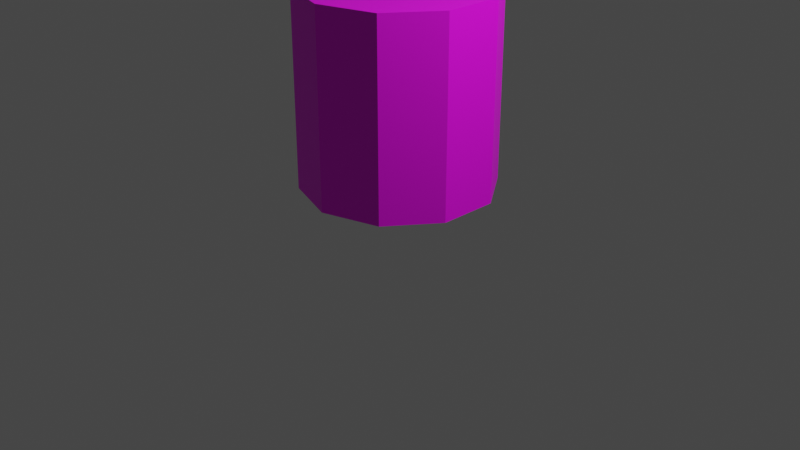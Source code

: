 # Source: barril.blend  (saved by Blender 3.6.11; exported with 4.5.12 LTS)
import bpy
from mathutils import Matrix  # noqa: F401  (used for matrix-valued properties, if any)

bpy.ops.wm.read_factory_settings(use_empty=True)
scene = bpy.context.scene
scene.name = 'Scene'

# ---- collections
col_collection = bpy.data.collections.new('Collection'); scene.collection.children.link(col_collection)

# ---- images (referenced by path relative to the original .blend; pixels are not part of the script)
import os
ASSET_DIR = os.environ.get("B2B_ASSET_DIR", "")  # directory of the original .blend (textures are referenced by path, not embedded)
HERE = os.path.dirname(os.path.abspath(__file__))  # packed textures are extracted next to this script under _unpacked/

def load_image(name, relpath, width, height, colorspace="sRGB"):
    """Load a texture the original file referenced (path relative to the .blend, or extracted next to this script)."""
    p = next((c for c in (os.path.join(HERE, relpath), os.path.join(ASSET_DIR, relpath)) if relpath and os.path.exists(c)), "")
    if p:
        img = bpy.data.images.load(p, check_existing=True)
        img.name = name
    else:  # same state as the original file: an image datablock whose file is absent (Cycles renders it pink)
        img = bpy.data.images.new(name, width, height)
        img.source = "FILE"
        img.filepath = "//" + (relpath or name)
    img.colorspace_settings.name = colorspace
    return img
img_wood_1_png = load_image('Wood_1.png', 'a3_textures/Wood_1.png', 1024, 1024, 'sRGB')

# ---- materials (node trees are filled in below, after node groups)
mat_madeira = bpy.data.materials.new('Madeira')
mat_madeira.use_transparent_shadow = False

# ---- material node trees
mat_madeira.use_nodes = True; mat_madeira.node_tree.nodes.clear()
_N = mat_madeira.node_tree.nodes; _L = mat_madeira.node_tree.links
n0 = _N.new('ShaderNodeBsdfPrincipled'); n0.name = 'Principled BSDF'; n0.location = (10, 300)
n0.distribution = 'GGX'
n0.subsurface_method = 'RANDOM_WALK_SKIN'
n0.inputs[3].default_value = 1.45
n0.inputs[27].default_value = (0.0, 0.0, 0.0, 1.0)
n0.inputs[28].default_value = 1.0
n1 = _N.new('ShaderNodeOutputMaterial'); n1.name = 'Material Output'; n1.location = (300, 300)
n2 = _N.new('ShaderNodeTexImage'); n2.name = 'Image Texture'; n2.location = (-280, 280)
n2.image = img_wood_1_png
_L.new(n0.outputs[0], n1.inputs[0])
_L.new(n2.outputs[0], n0.inputs[0])
n1.is_active_output = True

# ---- world
world_world = bpy.data.worlds.new('World'); scene.world = world_world
world_world.use_nodes = True; world_world.node_tree.nodes.clear()
_N = world_world.node_tree.nodes; _L = world_world.node_tree.links
n0 = _N.new('ShaderNodeOutputWorld'); n0.name = 'World Output'; n0.location = (300, 300)
n1 = _N.new('ShaderNodeBackground'); n1.name = 'Background'; n1.location = (10, 300)
n1.inputs[0].default_value = (0.05088, 0.05088, 0.05088, 1.0)
_L.new(n1.outputs[0], n0.inputs[0])
n0.is_active_output = True
world_world.color = (0.05088, 0.05088, 0.05088)
world_world.use_sun_shadow = False
world_world.sun_shadow_jitter_overblur = 0.0

# ---- cameras
cam_camera = bpy.data.cameras.new('Camera')
cam_camera.clip_end = 100.0
cam_camera.ortho_scale = 7.314

# ---- lights
light_light = bpy.data.lights.new('Light', 'POINT')
light_light.transmission_factor = 0.0
light_light.energy = 1000.0
light_light.shadow_soft_size = 0.1
light_light.shadow_maximum_resolution = 0.006
light_light.use_absolute_resolution = True

# ---- meshes
me_cylinder = bpy.data.meshes.new('Cylinder')
me_cylinder.from_pydata([(0.0, 1.0, -1.0), (0.0, 1.0, 1.0), (0.5878, 0.809, -1.0), (0.5878, 0.809, 1.0), (0.9511, 0.309, -1.0), (0.9511, 0.309, 1.0), (0.9511, -0.309, -1.0), (0.9511, -0.309, 1.0), (0.5878, -0.809, -1.0), (0.5878, -0.809, 1.0), (0.0, -1.0, -1.0), (0.0, -1.0, 1.0), (-0.5878, -0.809, -1.0), (-0.5878, -0.809, 1.0), (-0.9511, -0.309, -1.0), (-0.9511, -0.309, 1.0), (-0.9511, 0.309, -1.0), (-0.9511, 0.309, 1.0), (-0.5878, 0.809, -1.0), (-0.5878, 0.809, 1.0), (0.0, 1.0, -0.009008), (0.5878, 0.809, -0.009008), (0.9511, 0.309, -0.009008), (0.9511, -0.309, -0.009008), (0.5878, -0.809, -0.009008), (0.0, -1.0, -0.009008), (-0.5878, -0.809, -0.009008), (-0.9511, -0.309, -0.009008), (-0.9511, 0.309, -0.009008), (-0.5878, 0.809, -0.009008), (0.0, 1.0, 0.4955), (0.5878, 0.809, 0.4955), (0.9511, 0.309, 0.4955), (0.9511, -0.309, 0.4955), (0.5878, -0.809, 0.4955), (0.0, -1.0, 0.4955), (-0.5878, -0.809, 0.4955), (-0.9511, -0.309, 0.4955), (-0.9511, 0.309, 0.4955), (-0.5878, 0.809, 0.4955), (0.5878, 0.809, -0.5045), (0.9511, 0.309, -0.5045), (0.9511, -0.309, -0.5045), (0.5878, -0.809, -0.5045), (0.0, -1.0, -0.5045), (-0.5878, -0.809, -0.5045), (-0.9511, -0.309, -0.5045), (-0.9511, 0.309, -0.5045), (-0.5878, 0.809, -0.5045), (0.0, 1.0, -0.5045), (0.5878, 0.809, -0.7523), (0.9511, 0.309, -0.7523), (0.9511, -0.309, -0.7523), (0.5878, -0.809, -0.7523), (0.0, -1.0, -0.7523), (-0.5878, -0.809, -0.7523), (-0.9511, -0.309, -0.7523), (-0.9511, 0.309, -0.7523), (-0.5878, 0.809, -0.7523), (0.0, 1.0, -0.7523), (0.0, 1.0, 0.7477), (0.5878, 0.809, 0.7477), (0.9511, 0.309, 0.7477), (0.9511, -0.309, 0.7477), (0.5878, -0.809, 0.7477), (0.0, -1.0, 0.7477), (-0.5878, -0.809, 0.7477), (-0.9511, -0.309, 0.7477), (-0.9511, 0.309, 0.7477), (-0.5878, 0.809, 0.7477)], [], [(60, 1, 3, 61), (61, 3, 5, 62), (62, 5, 7, 63), (63, 7, 9, 64), (64, 9, 11, 65), (65, 11, 13, 66), (66, 13, 15, 67), (67, 15, 17, 68), (3, 1, 19, 17, 15, 13, 11, 9, 7, 5), (68, 17, 19, 69), (69, 19, 1, 60), (0, 2, 4, 6, 8, 10, 12, 14, 16, 18), (48, 29, 20, 49), (47, 28, 29, 48), (46, 27, 28, 47), (45, 26, 27, 46), (44, 25, 26, 45), (43, 24, 25, 44), (42, 23, 24, 43), (41, 22, 23, 42), (40, 21, 22, 41), (49, 20, 21, 40), (29, 39, 30, 20), (28, 38, 39, 29), (27, 37, 38, 28), (26, 36, 37, 27), (25, 35, 36, 26), (24, 34, 35, 25), (23, 33, 34, 24), (22, 32, 33, 23), (21, 31, 32, 22), (20, 30, 31, 21), (59, 49, 40, 50), (50, 40, 41, 51), (51, 41, 42, 52), (52, 42, 43, 53), (53, 43, 44, 54), (54, 44, 45, 55), (55, 45, 46, 56), (56, 46, 47, 57), (57, 47, 48, 58), (58, 48, 49, 59), (18, 58, 59, 0), (16, 57, 58, 18), (14, 56, 57, 16), (12, 55, 56, 14), (10, 54, 55, 12), (8, 53, 54, 10), (6, 52, 53, 8), (4, 51, 52, 6), (2, 50, 51, 4), (0, 59, 50, 2), (39, 69, 60, 30), (38, 68, 69, 39), (37, 67, 68, 38), (36, 66, 67, 37), (35, 65, 66, 36), (34, 64, 65, 35), (33, 63, 64, 34), (32, 62, 63, 33), (31, 61, 62, 32), (30, 60, 61, 31)])
_uv = me_cylinder.uv_layers.new(name='UVMap')
_uv.uv.foreach_set('vector', [0.9812, 0.3829, 0.9812, 0.5095, 0.8094, 0.5095, 0.8094, 0.3829, 0.9952, 0.3698, 0.9952, 0.496, 0.8064, 0.496, 0.8064, 0.3698, 0.3766, 1.082, 0.3766, 1.205, 0.2133, 1.205, 0.2133, 1.082, 0.7925, 0.2718, 0.7925, 0.3939, 0.623, 0.3939, 0.623, 0.2718, 0.6048, -0.2433, 0.6048, -0.366, 0.4011, -0.366, 0.4011, -0.2433, 0.5901, 0.4871, 0.5901, 0.612, 0.4076, 0.612, 0.4076, 0.4871, 0.3803, 1.083, 0.3803, 1.207, 0.2103, 1.207, 0.2103, 1.083, 0.5853, 0.4835, 0.5853, 0.6058, 0.4069, 0.6058, 0.4069, 0.4835, 0.6559, 0.6405, 0.7559, 0.6405, 0.8559, 0.6405, 0.9559, 0.6405, 0.05586, 0.6405, 0.1559, 0.6405, 0.2559, 0.6405, 0.3559, 0.6405, 0.4559, 0.6405, 0.5559, 0.6405, 0.3985, 1.093, 0.3985, 1.217, 0.2022, 1.217, 0.2022, 1.093, 0.1905, 0.4829, 0.1905, 0.6096, 0.01493, 0.6096, 0.01493, 0.4829, 1.0, 0.001816, 0.9, 0.001816, 0.8, 0.001816, 0.7, 0.001816, 0.6, 0.001816, 0.5, 0.001816, 0.4, 0.001816, 0.3, 0.001816, 0.2, 0.001816, 1.1, 0.001816, 0.1905, -0.1461, 0.1905, 0.1028, 0.01493, 0.1028, 0.01493, -0.1461, 0.3985, 0.4729, 0.3985, 0.7181, 0.2022, 0.7181, 0.2022, 0.4729, 0.5853, -0.1236, 0.5853, 0.1166, 0.4069, 0.1166, 0.4069, -0.1236, 0.3803, 0.4662, 0.3803, 0.7103, 0.2103, 0.7103, 0.2103, 0.4662, 0.5901, -0.1327, 0.5901, 0.1126, 0.4076, 0.1126, 0.4076, -0.1327, 0.6048, 0.3656, 0.6048, 0.1247, 0.4011, 0.1247, 0.4011, 0.3656, 0.7925, -0.3348, 0.7925, -0.09477, 0.623, -0.09477, 0.623, -0.3348, 0.3766, 0.4704, 0.3766, 0.7123, 0.2133, 0.7123, 0.2133, 0.4704, 0.9952, -0.2563, 0.9952, -0.008547, 0.8064, -0.008547, 0.8064, -0.2563, 0.9812, -0.2455, 0.9812, 0.003155, 0.8094, 0.003155, 0.8094, -0.2455, 0.1905, 0.1028, 0.1905, 0.3562, 0.01493, 0.3562, 0.01493, 0.1028, 0.3985, 0.7181, 0.3985, 0.9677, 0.2022, 0.9677, 0.2022, 0.7181, 0.5853, 0.1166, 0.5853, 0.3612, 0.4069, 0.3612, 0.4069, 0.1166, 0.3803, 0.7103, 0.3803, 0.9587, 0.2103, 0.9587, 0.2103, 0.7103, 0.5901, 0.1126, 0.5901, 0.3623, 0.4076, 0.3623, 0.4076, 0.1126, 0.6048, 0.1247, 0.6048, -0.1206, 0.4011, -0.1206, 0.4011, 0.1247, 0.7925, -0.09477, 0.7925, 0.1496, 0.623, 0.1496, 0.623, -0.09477, 0.3766, 0.7123, 0.3766, 0.9585, 0.2133, 0.9585, 0.2133, 0.7123, 0.9952, -0.008547, 0.9952, 0.2437, 0.8064, 0.2437, 0.8064, -0.008547, 0.9812, 0.003155, 0.9812, 0.2563, 0.8094, 0.2563, 0.8094, 0.003155, 0.9812, -0.3698, 0.9812, -0.2455, 0.8094, -0.2455, 0.8094, -0.3698, 0.9952, -0.3802, 0.9952, -0.2563, 0.8064, -0.2563, 0.8064, -0.3802, 0.3766, 0.3495, 0.3766, 0.4704, 0.2133, 0.4704, 0.2133, 0.3495, 0.7925, -0.4548, 0.7925, -0.3348, 0.623, -0.3348, 0.623, -0.4548, 0.6048, 0.4861, 0.6048, 0.3656, 0.4011, 0.3656, 0.4011, 0.4861, 0.5901, -0.2553, 0.5901, -0.1327, 0.4076, -0.1327, 0.4076, -0.2553, 0.3803, 0.3442, 0.3803, 0.4662, 0.2103, 0.4662, 0.2103, 0.3442, 0.5853, -0.2438, 0.5853, -0.1236, 0.4069, -0.1236, 0.4069, -0.2438, 0.3985, 0.3502, 0.3985, 0.4729, 0.2022, 0.4729, 0.2022, 0.3502, 0.1905, -0.2706, 0.1905, -0.1461, 0.01493, -0.1461, 0.01493, -0.2706, 0.1905, -0.395, 0.1905, -0.2706, 0.01493, -0.2706, 0.01493, -0.395, 0.3985, 0.2276, 0.3985, 0.3502, 0.2022, 0.3502, 0.2022, 0.2276, 0.5853, -0.3639, 0.5853, -0.2438, 0.4069, -0.2438, 0.4069, -0.3639, 0.3803, 0.2222, 0.3803, 0.3442, 0.2103, 0.3442, 0.2103, 0.2222, 0.5901, -0.3779, 0.5901, -0.2553, 0.4076, -0.2553, 0.4076, -0.3779, 0.6048, 0.6065, 0.6048, 0.4861, 0.4011, 0.4861, 0.4011, 0.6065, 0.7925, -0.5748, 0.7925, -0.4548, 0.623, -0.4548, 0.623, -0.5748, 0.3766, 0.2286, 0.3766, 0.3495, 0.2133, 0.3495, 0.2133, 0.2286, 0.9952, -0.504, 0.9952, -0.3802, 0.8064, -0.3802, 0.8064, -0.504, 0.9812, -0.4941, 0.9812, -0.3698, 0.8094, -0.3698, 0.8094, -0.4941, 0.1905, 0.3562, 0.1905, 0.4829, 0.01493, 0.4829, 0.01493, 0.3562, 0.3985, 0.9677, 0.3985, 1.093, 0.2022, 1.093, 0.2022, 0.9677, 0.5853, 0.3612, 0.5853, 0.4835, 0.4069, 0.4835, 0.4069, 0.3612, 0.3803, 0.9587, 0.3803, 1.083, 0.2103, 1.083, 0.2103, 0.9587, 0.5901, 0.3623, 0.5901, 0.4871, 0.4076, 0.4871, 0.4076, 0.3623, 0.6048, -0.1206, 0.6048, -0.2433, 0.4011, -0.2433, 0.4011, -0.1206, 0.7925, 0.1496, 0.7925, 0.2718, 0.623, 0.2718, 0.623, 0.1496, 0.3766, 0.9585, 0.3766, 1.082, 0.2133, 1.082, 0.2133, 0.9585, 0.9952, 0.2437, 0.9952, 0.3698, 0.8064, 0.3698, 0.8064, 0.2437, 0.9812, 0.2563, 0.9812, 0.3829, 0.8094, 0.3829, 0.8094, 0.2563])
me_cylinder.materials.append(mat_madeira)
me_cylinder.update()

# ---- objects
ob_light = bpy.data.objects.new('Light', light_light)
ob_camera = bpy.data.objects.new('Camera', cam_camera)
ob_cylinder = bpy.data.objects.new('Cylinder', me_cylinder)

# ---- transforms, parenting, visibility, modifiers, constraints
ob_light.location = (4.076, 1.005, 5.904)
ob_light.rotation_euler = (0.6503, 0.05522, 1.866)
ob_light.lock_rotations_4d = False
ob_light.empty_display_type = 'ARROWS'
ob_light.color = (0.0, 0.0, 0.0, 0.0)
ob_light.lineart.crease_threshold = 0.0
ob_camera.location = (7.359, -6.926, 4.958)
ob_camera.rotation_euler = (1.109, 0.0, 0.8149)
ob_camera.lock_rotations_4d = False
ob_camera.empty_display_type = 'ARROWS'
ob_camera.color = (0.0, 0.0, 0.0, 0.0)
ob_camera.display_type = 'WIRE'
ob_camera.lineart.crease_threshold = 0.0
ob_cylinder.location = (0.0, 0.0, 1.4)

# ---- collection membership
col_collection.objects.link(ob_light)
col_collection.objects.link(ob_camera)
col_collection.objects.link(ob_cylinder)

# ---- scene / render settings (as saved in the file)
scene.camera = ob_camera
scene.frame_start = 1; scene.frame_end = 250; scene.frame_set(1)
scene.render.engine = 'BLENDER_EEVEE_NEXT'
scene.cycles.sampling_pattern = 'TABULATED_SOBOL'
scene.view_settings.view_transform = 'Filmic'
bpy.context.view_layer.update()
